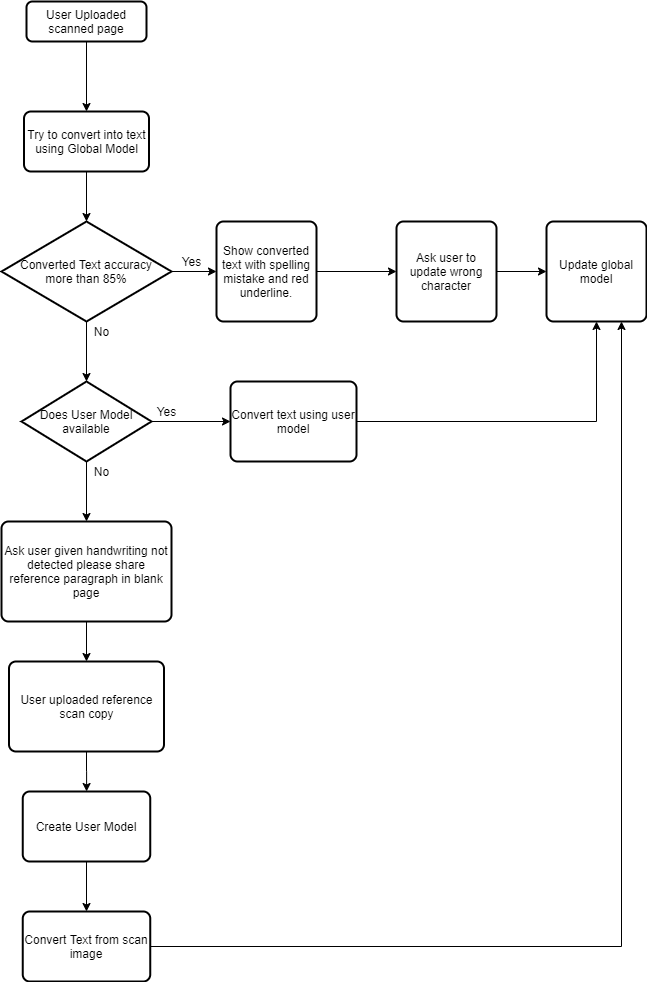

The diagram above was exported from draw.io. Its source (the exported page's mxGraphModel, read from the mxfile embedded in the PNG):
<mxGraphModel dx="1038" dy="531" grid="1" gridSize="10" guides="1" tooltips="1" connect="1" arrows="1" fold="1" page="1" pageScale="1" pageWidth="827" pageHeight="1169" math="0" shadow="0">
  <root>
    <mxCell id="WIyWlLk6GJQsqaUBKTNV-0" />
    <mxCell id="WIyWlLk6GJQsqaUBKTNV-1" parent="WIyWlLk6GJQsqaUBKTNV-0" />
    <mxCell id="WIyWlLk6GJQsqaUBKTNV-2" value="" style="rounded=0;html=1;jettySize=auto;orthogonalLoop=1;fontSize=11;endArrow=classic;endFill=1;strokeWidth=1;shadow=0;labelBackgroundColor=none;edgeStyle=orthogonalEdgeStyle;" parent="WIyWlLk6GJQsqaUBKTNV-1" source="WIyWlLk6GJQsqaUBKTNV-3" edge="1">
      <mxGeometry relative="1" as="geometry">
        <mxPoint x="220" y="150" as="targetPoint" />
      </mxGeometry>
    </mxCell>
    <mxCell id="WIyWlLk6GJQsqaUBKTNV-3" value="User Uploaded scanned page" style="rounded=1;whiteSpace=wrap;html=1;fontSize=12;glass=0;strokeWidth=2;shadow=0;" parent="WIyWlLk6GJQsqaUBKTNV-1" vertex="1">
      <mxGeometry x="160" y="40" width="120" height="40" as="geometry" />
    </mxCell>
    <mxCell id="7ekMUDH6h9-Xuh94l2uv-2" value="" style="edgeStyle=orthogonalEdgeStyle;rounded=0;orthogonalLoop=1;jettySize=auto;html=1;" edge="1" parent="WIyWlLk6GJQsqaUBKTNV-1" source="7ekMUDH6h9-Xuh94l2uv-0" target="7ekMUDH6h9-Xuh94l2uv-1">
      <mxGeometry relative="1" as="geometry" />
    </mxCell>
    <mxCell id="7ekMUDH6h9-Xuh94l2uv-0" value="Try to convert into text using Global Model" style="rounded=1;whiteSpace=wrap;html=1;absoluteArcSize=1;arcSize=14;strokeWidth=2;" vertex="1" parent="WIyWlLk6GJQsqaUBKTNV-1">
      <mxGeometry x="157.5" y="150" width="125" height="60" as="geometry" />
    </mxCell>
    <mxCell id="7ekMUDH6h9-Xuh94l2uv-4" value="" style="edgeStyle=orthogonalEdgeStyle;rounded=0;orthogonalLoop=1;jettySize=auto;html=1;endArrow=classic;endFill=1;entryX=0;entryY=0.5;entryDx=0;entryDy=0;" edge="1" parent="WIyWlLk6GJQsqaUBKTNV-1" source="7ekMUDH6h9-Xuh94l2uv-1" target="7ekMUDH6h9-Xuh94l2uv-5">
      <mxGeometry relative="1" as="geometry">
        <mxPoint x="385" y="310" as="targetPoint" />
      </mxGeometry>
    </mxCell>
    <mxCell id="7ekMUDH6h9-Xuh94l2uv-12" value="" style="edgeStyle=orthogonalEdgeStyle;rounded=0;orthogonalLoop=1;jettySize=auto;html=1;endArrow=classic;endFill=1;entryX=0.5;entryY=0;entryDx=0;entryDy=0;entryPerimeter=0;" edge="1" parent="WIyWlLk6GJQsqaUBKTNV-1" source="7ekMUDH6h9-Xuh94l2uv-1" target="7ekMUDH6h9-Xuh94l2uv-19">
      <mxGeometry relative="1" as="geometry">
        <mxPoint x="220" y="410" as="targetPoint" />
      </mxGeometry>
    </mxCell>
    <mxCell id="7ekMUDH6h9-Xuh94l2uv-1" value="Converted Text accuracy&lt;br&gt;more than 85%" style="strokeWidth=2;html=1;shape=mxgraph.flowchart.decision;whiteSpace=wrap;" vertex="1" parent="WIyWlLk6GJQsqaUBKTNV-1">
      <mxGeometry x="135" y="260" width="170" height="100" as="geometry" />
    </mxCell>
    <mxCell id="7ekMUDH6h9-Xuh94l2uv-8" value="" style="edgeStyle=orthogonalEdgeStyle;rounded=0;orthogonalLoop=1;jettySize=auto;html=1;endArrow=classic;endFill=1;" edge="1" parent="WIyWlLk6GJQsqaUBKTNV-1" source="7ekMUDH6h9-Xuh94l2uv-5" target="7ekMUDH6h9-Xuh94l2uv-7">
      <mxGeometry relative="1" as="geometry" />
    </mxCell>
    <mxCell id="7ekMUDH6h9-Xuh94l2uv-5" value="Show converted text with spelling mistake and red underline." style="rounded=1;whiteSpace=wrap;html=1;absoluteArcSize=1;arcSize=14;strokeWidth=2;" vertex="1" parent="WIyWlLk6GJQsqaUBKTNV-1">
      <mxGeometry x="350" y="260" width="100" height="100" as="geometry" />
    </mxCell>
    <mxCell id="7ekMUDH6h9-Xuh94l2uv-10" value="" style="edgeStyle=orthogonalEdgeStyle;rounded=0;orthogonalLoop=1;jettySize=auto;html=1;endArrow=classic;endFill=1;" edge="1" parent="WIyWlLk6GJQsqaUBKTNV-1" source="7ekMUDH6h9-Xuh94l2uv-7" target="7ekMUDH6h9-Xuh94l2uv-9">
      <mxGeometry relative="1" as="geometry" />
    </mxCell>
    <mxCell id="7ekMUDH6h9-Xuh94l2uv-7" value="Ask user to update wrong character" style="rounded=1;whiteSpace=wrap;html=1;absoluteArcSize=1;arcSize=14;strokeWidth=2;" vertex="1" parent="WIyWlLk6GJQsqaUBKTNV-1">
      <mxGeometry x="530" y="260" width="100" height="100" as="geometry" />
    </mxCell>
    <mxCell id="7ekMUDH6h9-Xuh94l2uv-9" value="Update global model" style="rounded=1;whiteSpace=wrap;html=1;absoluteArcSize=1;arcSize=14;strokeWidth=2;" vertex="1" parent="WIyWlLk6GJQsqaUBKTNV-1">
      <mxGeometry x="680" y="260" width="100" height="100" as="geometry" />
    </mxCell>
    <mxCell id="7ekMUDH6h9-Xuh94l2uv-6" value="Yes" style="text;html=1;align=center;verticalAlign=middle;resizable=0;points=[];autosize=1;rotation=0;" vertex="1" parent="WIyWlLk6GJQsqaUBKTNV-1">
      <mxGeometry x="310" y="290" width="30" height="20" as="geometry" />
    </mxCell>
    <mxCell id="7ekMUDH6h9-Xuh94l2uv-16" value="" style="edgeStyle=orthogonalEdgeStyle;rounded=0;orthogonalLoop=1;jettySize=auto;html=1;endArrow=classic;endFill=1;" edge="1" parent="WIyWlLk6GJQsqaUBKTNV-1" source="7ekMUDH6h9-Xuh94l2uv-13" target="7ekMUDH6h9-Xuh94l2uv-15">
      <mxGeometry relative="1" as="geometry" />
    </mxCell>
    <mxCell id="7ekMUDH6h9-Xuh94l2uv-13" value="Ask user given handwriting not detected please share reference paragraph in blank page" style="rounded=1;whiteSpace=wrap;html=1;absoluteArcSize=1;arcSize=14;strokeWidth=2;" vertex="1" parent="WIyWlLk6GJQsqaUBKTNV-1">
      <mxGeometry x="135" y="560" width="170" height="100" as="geometry" />
    </mxCell>
    <mxCell id="7ekMUDH6h9-Xuh94l2uv-18" value="" style="edgeStyle=orthogonalEdgeStyle;rounded=0;orthogonalLoop=1;jettySize=auto;html=1;endArrow=classic;endFill=1;" edge="1" parent="WIyWlLk6GJQsqaUBKTNV-1" source="7ekMUDH6h9-Xuh94l2uv-15" target="7ekMUDH6h9-Xuh94l2uv-17">
      <mxGeometry relative="1" as="geometry" />
    </mxCell>
    <mxCell id="7ekMUDH6h9-Xuh94l2uv-15" value="User uploaded reference scan copy" style="rounded=1;whiteSpace=wrap;html=1;absoluteArcSize=1;arcSize=14;strokeWidth=2;" vertex="1" parent="WIyWlLk6GJQsqaUBKTNV-1">
      <mxGeometry x="142.5" y="700" width="155" height="90" as="geometry" />
    </mxCell>
    <mxCell id="7ekMUDH6h9-Xuh94l2uv-28" value="" style="edgeStyle=orthogonalEdgeStyle;rounded=0;orthogonalLoop=1;jettySize=auto;html=1;endArrow=classic;endFill=1;" edge="1" parent="WIyWlLk6GJQsqaUBKTNV-1" source="7ekMUDH6h9-Xuh94l2uv-17" target="7ekMUDH6h9-Xuh94l2uv-27">
      <mxGeometry relative="1" as="geometry" />
    </mxCell>
    <mxCell id="7ekMUDH6h9-Xuh94l2uv-17" value="Create User Model" style="rounded=1;whiteSpace=wrap;html=1;absoluteArcSize=1;arcSize=14;strokeWidth=2;" vertex="1" parent="WIyWlLk6GJQsqaUBKTNV-1">
      <mxGeometry x="156.25" y="830" width="127.5" height="70" as="geometry" />
    </mxCell>
    <mxCell id="7ekMUDH6h9-Xuh94l2uv-29" style="edgeStyle=orthogonalEdgeStyle;rounded=0;orthogonalLoop=1;jettySize=auto;html=1;exitX=1;exitY=0.5;exitDx=0;exitDy=0;endArrow=classic;endFill=1;entryX=0.75;entryY=1;entryDx=0;entryDy=0;" edge="1" parent="WIyWlLk6GJQsqaUBKTNV-1" source="7ekMUDH6h9-Xuh94l2uv-27" target="7ekMUDH6h9-Xuh94l2uv-9">
      <mxGeometry relative="1" as="geometry">
        <mxPoint x="730" y="355.20001220703125" as="targetPoint" />
      </mxGeometry>
    </mxCell>
    <mxCell id="7ekMUDH6h9-Xuh94l2uv-27" value="Convert Text from scan image" style="rounded=1;whiteSpace=wrap;html=1;absoluteArcSize=1;arcSize=14;strokeWidth=2;" vertex="1" parent="WIyWlLk6GJQsqaUBKTNV-1">
      <mxGeometry x="156.25" y="950" width="127.5" height="70" as="geometry" />
    </mxCell>
    <mxCell id="7ekMUDH6h9-Xuh94l2uv-14" value="No" style="text;html=1;align=center;verticalAlign=middle;resizable=0;points=[];autosize=1;" vertex="1" parent="WIyWlLk6GJQsqaUBKTNV-1">
      <mxGeometry x="220" y="360" width="30" height="20" as="geometry" />
    </mxCell>
    <mxCell id="7ekMUDH6h9-Xuh94l2uv-20" value="" style="edgeStyle=orthogonalEdgeStyle;rounded=0;orthogonalLoop=1;jettySize=auto;html=1;endArrow=classic;endFill=1;" edge="1" parent="WIyWlLk6GJQsqaUBKTNV-1" source="7ekMUDH6h9-Xuh94l2uv-19" target="7ekMUDH6h9-Xuh94l2uv-13">
      <mxGeometry relative="1" as="geometry" />
    </mxCell>
    <mxCell id="7ekMUDH6h9-Xuh94l2uv-23" value="" style="edgeStyle=orthogonalEdgeStyle;rounded=0;orthogonalLoop=1;jettySize=auto;html=1;endArrow=classic;endFill=1;" edge="1" parent="WIyWlLk6GJQsqaUBKTNV-1" source="7ekMUDH6h9-Xuh94l2uv-19" target="7ekMUDH6h9-Xuh94l2uv-22">
      <mxGeometry relative="1" as="geometry" />
    </mxCell>
    <mxCell id="7ekMUDH6h9-Xuh94l2uv-19" value="Does User Model available" style="strokeWidth=2;html=1;shape=mxgraph.flowchart.decision;whiteSpace=wrap;" vertex="1" parent="WIyWlLk6GJQsqaUBKTNV-1">
      <mxGeometry x="155" y="420" width="130" height="80" as="geometry" />
    </mxCell>
    <mxCell id="7ekMUDH6h9-Xuh94l2uv-21" value="No" style="text;html=1;align=center;verticalAlign=middle;resizable=0;points=[];autosize=1;" vertex="1" parent="WIyWlLk6GJQsqaUBKTNV-1">
      <mxGeometry x="220" y="500" width="30" height="20" as="geometry" />
    </mxCell>
    <mxCell id="7ekMUDH6h9-Xuh94l2uv-26" value="" style="edgeStyle=orthogonalEdgeStyle;rounded=0;orthogonalLoop=1;jettySize=auto;html=1;endArrow=classic;endFill=1;entryX=0.5;entryY=1;entryDx=0;entryDy=0;" edge="1" parent="WIyWlLk6GJQsqaUBKTNV-1" source="7ekMUDH6h9-Xuh94l2uv-22" target="7ekMUDH6h9-Xuh94l2uv-9">
      <mxGeometry relative="1" as="geometry">
        <mxPoint x="570" y="460" as="targetPoint" />
      </mxGeometry>
    </mxCell>
    <mxCell id="7ekMUDH6h9-Xuh94l2uv-22" value="Convert text using user model" style="rounded=1;whiteSpace=wrap;html=1;absoluteArcSize=1;arcSize=14;strokeWidth=2;" vertex="1" parent="WIyWlLk6GJQsqaUBKTNV-1">
      <mxGeometry x="364" y="420" width="126" height="80" as="geometry" />
    </mxCell>
    <mxCell id="7ekMUDH6h9-Xuh94l2uv-24" value="Yes" style="text;html=1;align=center;verticalAlign=middle;resizable=0;points=[];autosize=1;" vertex="1" parent="WIyWlLk6GJQsqaUBKTNV-1">
      <mxGeometry x="285" y="440" width="30" height="20" as="geometry" />
    </mxCell>
  </root>
</mxGraphModel>